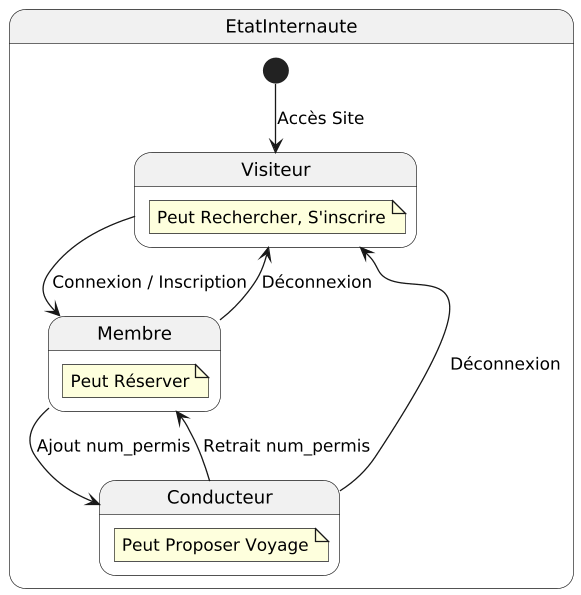

The diagram above was rendered by PlantUML. Its source (embedded in the PNG):
@startuml
hide empty description
scale 1.3

state EtatInternaute {

[*] --> Visiteur : Accès Site

state Visiteur {
  note "Peut Rechercher, S'inscrire" as N1
}

Visiteur --> Membre : Connexion / Inscription
Membre --> Visiteur : Déconnexion

state Membre {
  note "Peut Réserver" as N2
}

state Conducteur {
  note "Peut Proposer Voyage" as N3
}

Membre --> Conducteur : Ajout num_permis
Conducteur --> Membre : Retrait num_permis

Conducteur --> Visiteur : Déconnexion

}
@enduml